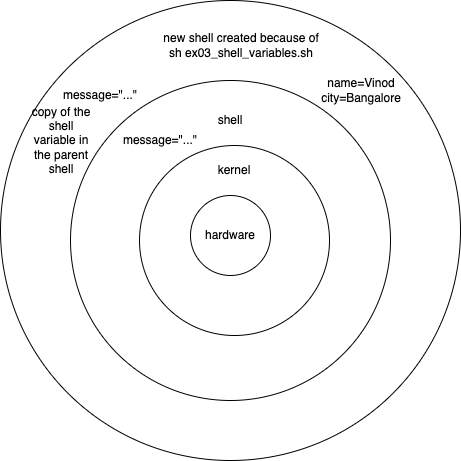

The diagram above was exported from draw.io. Its source (the exported page's mxGraphModel, read from the mxfile embedded in the PNG):
<mxGraphModel dx="942" dy="462" grid="1" gridSize="10" guides="1" tooltips="1" connect="1" arrows="1" fold="1" page="1" pageScale="1" pageWidth="827" pageHeight="1169" math="0" shadow="0">
  <root>
    <mxCell id="0" />
    <mxCell id="1" parent="0" />
    <mxCell id="7" value="" style="ellipse;whiteSpace=wrap;html=1;aspect=fixed;" vertex="1" parent="1">
      <mxGeometry x="184" y="160" width="460" height="460" as="geometry" />
    </mxCell>
    <mxCell id="5" value="" style="ellipse;whiteSpace=wrap;html=1;aspect=fixed;" vertex="1" parent="1">
      <mxGeometry x="254" y="240" width="320" height="320" as="geometry" />
    </mxCell>
    <mxCell id="3" value="" style="ellipse;whiteSpace=wrap;html=1;aspect=fixed;" vertex="1" parent="1">
      <mxGeometry x="323" y="305" width="190" height="190" as="geometry" />
    </mxCell>
    <mxCell id="2" value="hardware" style="ellipse;whiteSpace=wrap;html=1;aspect=fixed;" vertex="1" parent="1">
      <mxGeometry x="374" y="355" width="80" height="80" as="geometry" />
    </mxCell>
    <mxCell id="4" value="kernel" style="text;html=1;strokeColor=none;fillColor=none;align=center;verticalAlign=middle;whiteSpace=wrap;rounded=0;" vertex="1" parent="1">
      <mxGeometry x="388" y="315" width="60" height="30" as="geometry" />
    </mxCell>
    <mxCell id="6" value="shell" style="text;html=1;strokeColor=none;fillColor=none;align=center;verticalAlign=middle;whiteSpace=wrap;rounded=0;" vertex="1" parent="1">
      <mxGeometry x="384" y="265" width="60" height="30" as="geometry" />
    </mxCell>
    <mxCell id="8" value="new shell created because of&lt;br&gt;sh ex03_shell_variables.sh" style="text;html=1;strokeColor=none;fillColor=none;align=center;verticalAlign=middle;whiteSpace=wrap;rounded=0;" vertex="1" parent="1">
      <mxGeometry x="340" y="180" width="170" height="50" as="geometry" />
    </mxCell>
    <mxCell id="9" value="message=&quot;...&quot;" style="text;html=1;strokeColor=none;fillColor=none;align=center;verticalAlign=middle;whiteSpace=wrap;rounded=0;" vertex="1" parent="1">
      <mxGeometry x="314" y="285" width="60" height="30" as="geometry" />
    </mxCell>
    <mxCell id="10" value="message=&quot;...&quot;" style="text;html=1;strokeColor=none;fillColor=none;align=center;verticalAlign=middle;whiteSpace=wrap;rounded=0;" vertex="1" parent="1">
      <mxGeometry x="254" y="240" width="60" height="30" as="geometry" />
    </mxCell>
    <mxCell id="11" value="copy of the shell variable in the parent shell" style="text;html=1;strokeColor=none;fillColor=none;align=center;verticalAlign=middle;whiteSpace=wrap;rounded=0;" vertex="1" parent="1">
      <mxGeometry x="210" y="280" width="70" height="40" as="geometry" />
    </mxCell>
    <mxCell id="12" value="name=Vinod&lt;br&gt;city=Bangalore" style="text;html=1;strokeColor=none;fillColor=none;align=center;verticalAlign=middle;whiteSpace=wrap;rounded=0;" vertex="1" parent="1">
      <mxGeometry x="500" y="235" width="90" height="30" as="geometry" />
    </mxCell>
  </root>
</mxGraphModel>